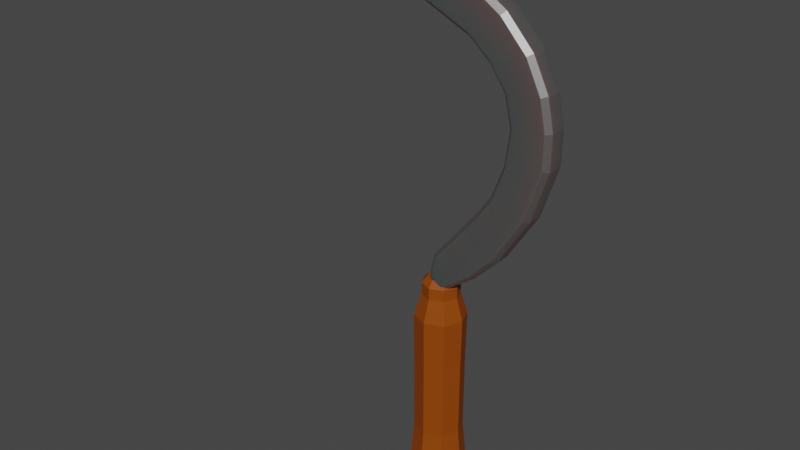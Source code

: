 # Source: sickle.blend  (saved by Blender 3.2.14; exported with 4.5.12 LTS)
import bpy
from mathutils import Matrix  # noqa: F401  (used for matrix-valued properties, if any)

bpy.ops.wm.read_factory_settings(use_empty=True)
scene = bpy.context.scene
scene.name = 'Scene'

# ---- collections
col_collection = bpy.data.collections.new('Collection'); scene.collection.children.link(col_collection)

# ---- materials (node trees are filled in below, after node groups)
mat_grip = bpy.data.materials.new('grip')
mat_grip.use_transparent_shadow = False
mat_blade = bpy.data.materials.new('blade')
mat_blade.use_transparent_shadow = False

# ---- material node trees
mat_grip.use_nodes = True; mat_grip.node_tree.nodes.clear()
_N = mat_grip.node_tree.nodes; _L = mat_grip.node_tree.links
n0 = _N.new('ShaderNodeBsdfPrincipled'); n0.name = 'Principled BSDF'; n0.location = (10, 300)
n0.distribution = 'GGX'
n0.subsurface_method = 'RANDOM_WALK_SKIN'
n0.inputs[0].default_value = (0.2738, 0.05694, 0.002736, 1.0)
n0.inputs[3].default_value = 1.45
n0.inputs[9].default_value = (0.0, 0.2, 0.1)
n0.inputs[11].default_value = 1.01
n0.inputs[13].default_value = 0.1811
n0.inputs[27].default_value = (0.0, 0.0, 0.0, 1.0)
n0.inputs[28].default_value = 1.0
n1 = _N.new('ShaderNodeOutputMaterial'); n1.name = 'Material Output'; n1.location = (300, 300)
_L.new(n0.outputs[0], n1.inputs[0])
n1.is_active_output = True
mat_blade.use_nodes = True; mat_blade.node_tree.nodes.clear()
_N = mat_blade.node_tree.nodes; _L = mat_blade.node_tree.links
n0 = _N.new('ShaderNodeBsdfPrincipled'); n0.name = 'Principled BSDF'; n0.location = (10, 300)
n0.distribution = 'GGX'
n0.subsurface_method = 'RANDOM_WALK_SKIN'
n0.inputs[0].default_value = (0.2274, 0.2274, 0.2274, 1.0)
n0.inputs[1].default_value = 0.8031
n0.inputs[3].default_value = 1.45
n0.inputs[8].default_value = 1.0
n0.inputs[9].default_value = (2.2, 0.2, 0.1)
n0.inputs[10].default_value = 0.2047
n0.inputs[27].default_value = (0.0, 0.0, 0.0, 1.0)
n0.inputs[28].default_value = 1.0
n1 = _N.new('ShaderNodeOutputMaterial'); n1.name = 'Material Output'; n1.location = (300, 300)
_L.new(n0.outputs[0], n1.inputs[0])
n1.is_active_output = True

# ---- world
world_world = bpy.data.worlds.new('World'); scene.world = world_world
world_world.use_nodes = True; world_world.node_tree.nodes.clear()
_N = world_world.node_tree.nodes; _L = world_world.node_tree.links
n0 = _N.new('ShaderNodeOutputWorld'); n0.name = 'World Output'; n0.location = (300, 300)
n1 = _N.new('ShaderNodeBackground'); n1.name = 'Background'; n1.location = (10, 300)
n1.inputs[0].default_value = (0.05088, 0.05088, 0.05088, 1.0)
_L.new(n1.outputs[0], n0.inputs[0])
n0.is_active_output = True
world_world.color = (0.05088, 0.05088, 0.05088)
world_world.use_sun_shadow = False
world_world.sun_shadow_jitter_overblur = 0.0

# ---- meshes
me_cylinder_002 = bpy.data.meshes.new('Cylinder.002')
me_cylinder_002.from_pydata([(0.0, 0.5778, -5.908), (0.4086, 0.4086, -5.908), (0.5778, -2.526e-08, -5.908), (0.4086, -0.4086, -5.908), (-5.052e-08, -0.5778, -5.908), (-0.4086, -0.4086, -5.908), (-0.5778, 6.891e-09, -5.908), (-0.4086, 0.4086, -5.908), (5.227e-09, 0.6555, -6.202), (0.4635, 0.4635, -6.202), (0.6555, -2.716e-08, -6.202), (0.4635, -0.4635, -6.202), (-5.208e-08, -0.6555, -6.202), (-0.4635, -0.4635, -6.202), (-0.6555, 9.31e-09, -6.202), (-0.4635, 0.4635, -6.202), (5.227e-09, 0.6555, -6.359), (0.4635, 0.4635, -6.359), (0.6555, -2.716e-08, -6.359), (0.4635, -0.4635, -6.359), (-5.208e-08, -0.6555, -6.359), (-0.4635, -0.4635, -6.359), (-0.6555, 9.31e-09, -6.359), (-0.4635, 0.4635, -6.359), (5.266e-09, 0.5793, -6.457), (0.4096, 0.4096, -6.457), (0.5793, -2.529e-08, -6.457), (0.4096, -0.4096, -6.457), (-4.537e-08, -0.5793, -6.457), (-0.4096, -0.4096, -6.457), (-0.5793, 6.935e-09, -6.457), (-0.4096, 0.4096, -6.457), (-5.152e-09, 0.5151, -2.891), (0.3643, 0.3643, -2.891), (0.5151, -2.388e-08, -2.891), (0.3643, -0.3643, -2.891), (-5.019e-08, -0.5151, -2.891), (-0.3643, -0.3643, -2.891), (-0.5151, 4.782e-09, -2.891), (-0.3643, 0.3643, -2.891), (-7.448e-09, 0.3799, -1.966), (0.2686, 0.2686, -1.966), (0.3799, -2.126e-08, -1.966), (0.2686, -0.2686, -1.966), (-4.066e-08, -0.3799, -1.966), (-0.2686, -0.2686, -1.966), (-0.3799, -1.222e-10, -1.966), (-0.2686, 0.2686, -1.966), (-5.277e-08, -0.5212, -2.428), (0.3685, -0.3685, -2.428), (0.5212, -2.354e-08, -2.428), (0.3685, 0.3685, -2.428), (-0.3685, 0.3685, -2.428), (-0.5212, 5.459e-09, -2.428), (-0.3685, -0.3685, -2.428), (-7.208e-09, 0.5212, -2.428), (-9.207e-09, 0.2708, -1.592), (0.1915, 0.1915, -1.592), (0.2708, -2.126e-08, -1.592), (0.1915, -0.1915, -1.592), (-4.594e-08, -0.2708, -1.592), (-0.1915, -0.1915, -1.592), (-0.2708, 1.638e-09, -1.592), (-0.1915, 0.1915, -1.592), (-7.448e-09, 0.3799, -1.728), (0.2686, 0.2686, -1.728), (0.3799, -2.126e-08, -1.728), (0.2686, -0.2686, -1.728), (-4.066e-08, -0.3799, -1.728), (-0.2686, -0.2686, -1.728), (-0.3799, -1.222e-10, -1.728), (-0.2686, 0.2686, -1.728), (-3.704e-09, 0.4974, -5.026), (-5.534e-09, 0.5036, -3.461), (0.3561, 0.3561, -3.461), (0.3517, 0.3517, -5.026), (0.5036, -2.353e-08, -3.461), (0.4974, -2.283e-08, -5.026), (0.3561, -0.3561, -3.461), (0.3517, -0.3517, -5.026), (-4.956e-08, -0.5036, -3.461), (-4.719e-08, -0.4974, -5.026), (-0.3561, -0.3561, -3.461), (-0.3517, -0.3517, -5.026), (-0.5036, 4.489e-09, -3.461), (-0.4974, 4.84e-09, -5.026), (-0.3561, 0.3561, -3.461), (-0.3517, 0.3517, -5.026)], [], [(73, 86, 39, 32), (76, 74, 33, 34), (78, 76, 34, 35), (80, 78, 35, 36), (82, 80, 36, 37), (84, 82, 37, 38), (86, 84, 38, 39), (0, 72, 75, 1), (2, 3, 11, 10), (5, 6, 14, 13), (3, 4, 12, 11), (6, 7, 15, 14), (1, 2, 10, 9), (4, 5, 13, 12), (7, 0, 8, 15), (0, 1, 9, 8), (15, 8, 16, 23), (13, 14, 22, 21), (11, 12, 20, 19), (9, 10, 18, 17), (14, 15, 23, 22), (12, 13, 21, 20), (10, 11, 19, 18), (8, 9, 17, 16), (18, 19, 27, 26), (16, 17, 25, 24), (23, 16, 24, 31), (21, 22, 30, 29), (19, 20, 28, 27), (17, 18, 26, 25), (22, 23, 31, 30), (20, 21, 29, 28), (25, 26, 27, 28, 29, 30, 31, 24), (2, 77, 79, 3), (5, 83, 85, 6), (74, 73, 32, 33), (3, 79, 81, 4), (6, 85, 87, 7), (1, 75, 77, 2), (4, 81, 83, 5), (48, 49, 43, 44), (50, 51, 41, 42), (52, 53, 46, 47), (54, 48, 44, 45), (49, 50, 42, 43), (51, 55, 40, 41), (55, 52, 47, 40), (53, 54, 45, 46), (38, 37, 54, 53), (32, 39, 52, 55), (33, 32, 55, 51), (35, 34, 50, 49), (37, 36, 48, 54), (39, 38, 53, 52), (34, 33, 51, 50), (36, 35, 49, 48), (40, 47, 71, 64), (46, 45, 69, 70), (44, 43, 67, 68), (42, 41, 65, 66), (47, 46, 70, 71), (45, 44, 68, 69), (43, 42, 66, 67), (41, 40, 64, 65), (56, 63, 62, 61, 60, 59, 58, 57), (56, 57, 65, 64), (57, 58, 66, 65), (58, 59, 67, 66), (59, 60, 68, 67), (60, 61, 69, 68), (61, 62, 70, 69), (62, 63, 71, 70), (63, 56, 64, 71), (73, 74, 75, 72), (74, 76, 77, 75), (76, 78, 79, 77), (78, 80, 81, 79), (80, 82, 83, 81), (82, 84, 85, 83), (84, 86, 87, 85), (86, 73, 72, 87), (7, 87, 72, 0)])
_uv = me_cylinder_002.uv_layers.new(name='UVMap')
_uv.uv.foreach_set('vector', [0.0, 1.0, 0.125, 1.0, 0.125, 1.0, 0.0, 1.0, 0.75, 1.0, 0.875, 1.0, 0.875, 1.0, 0.75, 1.0, 0.625, 1.0, 0.75, 1.0, 0.75, 1.0, 0.625, 1.0, 0.5, 1.0, 0.625, 1.0, 0.625, 1.0, 0.5, 1.0, 0.375, 1.0, 0.5, 1.0, 0.5, 1.0, 0.375, 1.0, 0.25, 1.0, 0.375, 1.0, 0.375, 1.0, 0.25, 1.0, 0.125, 1.0, 0.25, 1.0, 0.25, 1.0, 0.125, 1.0, 1.0, 0.0, 1.0, 0.5304, 0.875, 0.5304, 0.875, 0.0, 0.75, 0.0, 0.625, 0.0, 0.625, 0.0, 0.75, 0.0, 0.375, 0.0, 0.25, 0.0, 0.25, 0.0, 0.375, 0.0, 0.625, 0.0, 0.5, 0.0, 0.5, 0.0, 0.625, 0.0, 0.25, 0.0, 0.125, 0.0, 0.125, 0.0, 0.25, 0.0, 0.875, 0.0, 0.75, 0.0, 0.75, 0.0, 0.875, 0.0, 0.5, 0.0, 0.375, 0.0, 0.375, 0.0, 0.5, 0.0, 0.125, 0.0, 0.0, 0.0, 0.0, 0.0, 0.125, 0.0, 1.0, 0.0, 0.875, 0.0, 0.875, 0.0, 1.0, 0.0, 0.125, 0.0, 0.0, 0.0, 0.0, 0.0, 0.125, 0.0, 0.375, 0.0, 0.25, 0.0, 0.25, 0.0, 0.375, 0.0, 0.625, 0.0, 0.5, 0.0, 0.5, 0.0, 0.625, 0.0, 0.875, 0.0, 0.75, 0.0, 0.75, 0.0, 0.875, 0.0, 0.25, 0.0, 0.125, 0.0, 0.125, 0.0, 0.25, 0.0, 0.5, 0.0, 0.375, 0.0, 0.375, 0.0, 0.5, 0.0, 0.75, 0.0, 0.625, 0.0, 0.625, 0.0, 0.75, 0.0, 1.0, 0.0, 0.875, 0.0, 0.875, 0.0, 1.0, 0.0, 0.75, 0.0, 0.625, 0.0, 0.625, 0.0, 0.75, 0.0, 1.0, 0.0, 0.875, 0.0, 0.875, 0.0, 1.0, 0.0, 0.125, 0.0, 0.0, 0.0, 0.0, 0.0, 0.125, 0.0, 0.375, 0.0, 0.25, 0.0, 0.25, 0.0, 0.375, 0.0, 0.625, 0.0, 0.5, 0.0, 0.5, 0.0, 0.625, 0.0, 0.875, 0.0, 0.75, 0.0, 0.75, 0.0, 0.875, 0.0, 0.25, 0.0, 0.125, 0.0, 0.125, 0.0, 0.25, 0.0, 0.5, 0.0, 0.375, 0.0, 0.375, 0.0, 0.5, 0.0, 0.875, 0.0, 0.75, 0.0, 0.625, 0.0, 0.5, 0.0, 0.375, 0.0, 0.25, 0.0, 0.125, 0.0, 0.0, 0.0, 0.75, 0.0, 0.75, 0.5304, 0.625, 0.5304, 0.625, 0.0, 0.375, 0.0, 0.375, 0.5304, 0.25, 0.5304, 0.25, 0.0, 0.875, 1.0, 1.0, 1.0, 1.0, 1.0, 0.875, 1.0, 0.625, 0.0, 0.625, 0.5304, 0.5, 0.5304, 0.5, 0.0, 0.25, 0.0, 0.25, 0.5304, 0.125, 0.5304, 0.125, 0.0, 0.875, 0.0, 0.875, 0.5304, 0.75, 0.5304, 0.75, 0.0, 0.5, 0.0, 0.5, 0.5304, 0.375, 0.5304, 0.375, 0.0, 0.5, 1.0, 0.625, 1.0, 0.625, 1.0, 0.5, 1.0, 0.75, 1.0, 0.875, 1.0, 0.875, 1.0, 0.75, 1.0, 0.125, 1.0, 0.25, 1.0, 0.25, 1.0, 0.125, 1.0, 0.375, 1.0, 0.5, 1.0, 0.5, 1.0, 0.375, 1.0, 0.625, 1.0, 0.75, 1.0, 0.75, 1.0, 0.625, 1.0, 0.875, 1.0, 1.0, 1.0, 1.0, 1.0, 0.875, 1.0, 0.0, 1.0, 0.125, 1.0, 0.125, 1.0, 0.0, 1.0, 0.25, 1.0, 0.375, 1.0, 0.375, 1.0, 0.25, 1.0, 0.25, 1.0, 0.375, 1.0, 0.375, 1.0, 0.25, 1.0, 0.0, 1.0, 0.125, 1.0, 0.125, 1.0, 0.0, 1.0, 0.875, 1.0, 1.0, 1.0, 1.0, 1.0, 0.875, 1.0, 0.625, 1.0, 0.75, 1.0, 0.75, 1.0, 0.625, 1.0, 0.375, 1.0, 0.5, 1.0, 0.5, 1.0, 0.375, 1.0, 0.125, 1.0, 0.25, 1.0, 0.25, 1.0, 0.125, 1.0, 0.75, 1.0, 0.875, 1.0, 0.875, 1.0, 0.75, 1.0, 0.5, 1.0, 0.625, 1.0, 0.625, 1.0, 0.5, 1.0, 0.0, 1.0, 0.125, 1.0, 0.125, 1.0, 0.0, 1.0, 0.25, 1.0, 0.375, 1.0, 0.375, 1.0, 0.25, 1.0, 0.5, 1.0, 0.625, 1.0, 0.625, 1.0, 0.5, 1.0, 0.75, 1.0, 0.875, 1.0, 0.875, 1.0, 0.75, 1.0, 0.125, 1.0, 0.25, 1.0, 0.25, 1.0, 0.125, 1.0, 0.375, 1.0, 0.5, 1.0, 0.5, 1.0, 0.375, 1.0, 0.625, 1.0, 0.75, 1.0, 0.75, 1.0, 0.625, 1.0, 0.875, 1.0, 1.0, 1.0, 1.0, 1.0, 0.875, 1.0, 0.2208, 1.0, 0.1969, 1.0, 0.2852, 1.0, 0.3859, 1.0, 0.4891, 1.0, 0.5898, 1.0, 0.6781, 1.0, 0.6542, 1.0, 0.2208, 1.0, 0.6542, 1.0, 0.875, 1.0, 0.0, 1.0, 0.6542, 1.0, 0.6781, 1.0, 0.75, 1.0, 0.875, 1.0, 0.6781, 1.0, 0.5898, 1.0, 0.625, 1.0, 0.75, 1.0, 0.5898, 1.0, 0.4891, 1.0, 0.5, 1.0, 0.625, 1.0, 0.4891, 1.0, 0.3859, 1.0, 0.375, 1.0, 0.5, 1.0, 0.3859, 1.0, 0.2852, 1.0, 0.25, 1.0, 0.375, 1.0, 0.2852, 1.0, 0.1969, 1.0, 0.125, 1.0, 0.25, 1.0, 0.1969, 1.0, 0.2208, 1.0, 0.0, 1.0, 0.125, 1.0, 1.0, 1.0, 0.875, 1.0, 0.875, 0.5304, 1.0, 0.5304, 0.875, 1.0, 0.75, 1.0, 0.75, 0.5304, 0.875, 0.5304, 0.75, 1.0, 0.625, 1.0, 0.625, 0.5304, 0.75, 0.5304, 0.625, 1.0, 0.5, 1.0, 0.5, 0.5304, 0.625, 0.5304, 0.5, 1.0, 0.375, 1.0, 0.375, 0.5304, 0.5, 0.5304, 0.375, 1.0, 0.25, 1.0, 0.25, 0.5304, 0.375, 0.5304, 0.25, 1.0, 0.125, 1.0, 0.125, 0.5304, 0.25, 0.5304, 0.125, 1.0, 0.0, 1.0, 0.0, 0.5304, 0.125, 0.5304, 0.125, 0.0, 0.125, 0.5304, 0.0, 0.5304, 0.0, 0.0])
me_cylinder_002.materials.append(mat_grip)
me_cylinder_002.update()
me_plane = bpy.data.meshes.new('Plane')
me_plane.from_pydata([(-0.04558, 0.0, -1.087), (1.352, -1.531e-07, -0.7898), (2.326, -4.272e-07, 1.25), (2.211, -6.043e-07, 2.568), (1.336, -7.718e-07, 3.815), (-0.234, -8.703e-07, 4.548), (-1.202, -8.931e-07, 4.718), (-2.646, -8.798e-07, 4.619), (-3.526, -8.563e-07, 4.444), (-4.38, -7.983e-07, 4.012), (-4.341, -7.872e-07, 3.93), (-3.51, -7.961e-07, 3.996), (-2.443, -7.975e-07, 4.007), (-1.508, -7.872e-07, 3.93), (-0.3803, -7.536e-07, 3.701), (0.6192, -6.954e-07, 3.246), (1.367, 0.0, 2.423), (1.511, -5.043e-07, 1.824), (1.418, -4.095e-07, 1.119), (1.177, -3.228e-07, 0.4736), (0.8927, -2.677e-07, 0.06338), (0.4114, -1.869e-07, -0.5382), (-0.04558, -0.07656, -1.087), (1.352, -0.07656, -0.7898), (2.326, -0.07656, 1.25), (2.211, -0.07656, 2.568), (1.336, -0.07656, 3.815), (-0.234, -0.07656, 4.548), (-1.202, -0.07656, 4.718), (-2.646, -0.07656, 4.619), (-3.526, -0.07656, 4.444), (-4.38, -0.07656, 4.012), (-4.341, -0.07656, 3.93), (-3.51, -0.07656, 3.996), (-2.443, -0.07656, 4.007), (-1.508, -0.07656, 3.93), (-0.3803, -0.07656, 3.701), (0.6192, -0.07656, 3.246), (1.367, -0.07656, 2.423), (1.511, -0.07656, 1.824), (1.418, -0.07656, 1.119), (1.177, -0.07656, 0.4736), (0.8927, -0.07656, 0.06338), (0.4114, -0.07656, -0.5382), (-2.003, 0.0, 4.729), (-2.003, -0.07656, 4.729), (0.6285, 0.0, 4.264), (0.6285, -0.07656, 4.264), (1.89, 0.0, 3.217), (1.89, -0.07656, 3.217), (2.339, 0.0, 1.948), (2.339, -0.07656, 1.948), (1.998, 0.0, 0.2264), (1.998, -0.07656, 0.2264), (0.8543, 0.0, -1.297), (0.8543, -0.07656, -1.297), (1.052, 0.0, 2.869), (1.052, -0.07656, 2.869), (0.04715, -0.2611, -1.781), (0.03835, -0.2611, -1.128), (1.281, -0.2611, -0.733), (2.235, -0.2611, 1.265), (2.124, -0.2611, 2.538), (1.277, -0.2611, 3.745), (-0.2561, -0.2611, 4.46), (-1.211, -0.2611, 4.627), (-2.629, -0.2611, 4.53), (-3.496, -0.2611, 4.358), (-4.305, -0.2242, 4.034), (-4.286, -0.218, 3.984), (-3.514, -0.2611, 4.086), (-2.44, -0.2611, 4.097), (-1.496, -0.2611, 4.02), (-0.3521, -0.2611, 3.788), (0.6689, -0.2611, 3.324), (1.452, -0.2611, 2.461), (1.603, -0.2611, 1.829), (1.506, -0.2611, 1.097), (1.258, -0.2611, 0.4312), (0.9655, -0.2611, 0.009116), (0.4817, -0.2611, -0.5956), (-1.996, -0.2611, 4.639), (0.5894, -0.2611, 4.181), (1.814, -0.2611, 3.165), (2.248, -0.2611, 1.939), (1.915, -0.2611, 0.2652), (0.7946, -0.2611, -1.228), (1.12, -0.2611, 2.93), (0.4272, 0.0, -1.613), (0.4272, -0.07656, -1.613), (0.3731, -0.2611, -1.54), (-0.1377, 0.0, -1.508), (-0.1377, -0.07656, -1.508), (-0.04375, -0.2611, -1.503), (-0.1377, -0.1631, -1.508), (-0.04558, -0.1631, -1.087), (0.4272, -0.1631, -1.613), (1.998, -0.1631, 0.2264), (1.352, -0.1631, -0.7898), (2.339, -0.1631, 1.948), (2.326, -0.1631, 1.25), (1.89, -0.1631, 3.217), (2.211, -0.1631, 2.568), (0.6285, -0.1631, 4.264), (1.336, -0.1631, 3.815), (-1.202, -0.1631, 4.718), (-0.234, -0.1631, 4.548), (-2.003, -0.1631, 4.729), (-3.526, -0.1631, 4.444), (-2.646, -0.1631, 4.619), (-4.38, -0.1631, 4.012), (-4.341, -0.1631, 3.93), (-3.51, -0.1631, 3.996), (-2.443, -0.1631, 4.007), (-1.508, -0.1631, 3.93), (-0.3803, -0.1631, 3.701), (0.6192, -0.1631, 3.246), (1.052, -0.1631, 2.869), (1.511, -0.1631, 1.824), (1.367, -0.1631, 2.423), (1.418, -0.1631, 1.119), (1.177, -0.1631, 0.4736), (0.8927, -0.1631, 0.06338), (0.4114, -0.1631, -0.5382), (0.8543, -0.1631, -1.297), (-0.01946, 0.0, -1.87), (0.05032, 0.0, -1.892), (-0.01946, -0.07656, -1.87), (0.05032, -0.07656, -1.892), (0.05032, -0.1631, -1.892), (-0.01946, -0.1631, -1.87), (0.01609, -0.1965, -1.879)], [], [(91, 92, 22, 0), (15, 37, 36, 14), (8, 30, 29, 7), (125, 127, 92, 91), (56, 57, 37, 15), (9, 31, 30, 8), (52, 53, 23, 1), (17, 39, 38, 16), (10, 32, 31, 9), (50, 51, 24, 2), (18, 40, 39, 17), (11, 33, 32, 10), (48, 49, 25, 3), (19, 41, 40, 18), (12, 34, 33, 11), (46, 47, 26, 4), (20, 42, 41, 19), (13, 35, 34, 12), (6, 28, 27, 5), (21, 43, 42, 20), (14, 36, 35, 13), (44, 45, 28, 6), (0, 22, 43, 21), (7, 29, 45, 44), (5, 27, 47, 46), (4, 26, 49, 48), (3, 25, 51, 50), (2, 24, 53, 52), (1, 23, 55, 54), (16, 38, 57, 56), (30, 108, 109, 29), (23, 98, 124, 55), (22, 95, 123, 43), (31, 110, 108, 30), (27, 106, 103, 47), (32, 111, 110, 31), (33, 112, 111, 32), (38, 119, 117, 57), (34, 113, 112, 33), (26, 104, 101, 49), (35, 114, 113, 34), (92, 94, 95, 22), (36, 115, 114, 35), (127, 130, 94, 92), (37, 116, 115, 36), (53, 97, 98, 23), (25, 102, 99, 51), (57, 117, 116, 37), (51, 99, 100, 24), (39, 118, 119, 38), (49, 101, 102, 25), (40, 120, 118, 39), (47, 103, 104, 26), (24, 100, 97, 53), (41, 121, 120, 40), (28, 105, 106, 27), (42, 122, 121, 41), (29, 109, 107, 45), (45, 107, 105, 28), (43, 123, 122, 42), (70, 67, 68, 69), (71, 66, 67, 70), (72, 81, 66, 71), (73, 65, 81, 72), (74, 64, 65, 73), (87, 82, 64, 74), (75, 63, 82, 87), (76, 83, 63, 75), (77, 62, 83, 76), (78, 84, 62, 77), (79, 61, 84, 78), (80, 85, 61, 79), (59, 60, 85, 80), (55, 124, 96, 89), (54, 55, 89, 88), (58, 131, 129, 96, 90), (89, 96, 129, 128), (93, 58, 90, 59), (90, 86, 59), (60, 59, 86), (59, 95, 94, 93), (93, 94, 130, 131, 58), (60, 98, 97, 85), (61, 100, 99, 84), (62, 102, 101, 83), (63, 104, 103, 82), (64, 106, 105, 65), (65, 105, 107, 81), (66, 109, 108, 67), (67, 108, 110, 68), (68, 110, 111, 69), (69, 111, 112, 70), (70, 112, 113, 71), (71, 113, 114, 72), (72, 114, 115, 73), (73, 115, 116, 74), (74, 116, 117, 87), (75, 119, 118, 76), (76, 118, 120, 77), (77, 120, 121, 78), (78, 121, 122, 79), (79, 122, 123, 80), (80, 123, 95, 59), (81, 107, 109, 66), (82, 103, 106, 64), (83, 101, 104, 63), (84, 99, 102, 62), (85, 97, 100, 61), (86, 124, 98, 60), (87, 117, 119, 75), (90, 96, 124, 86), (129, 131, 130), (128, 127, 125, 126), (129, 130, 127, 128), (88, 89, 128, 126)])
_uv = me_plane.uv_layers.new(name='UVMap')
_uv.uv.foreach_set('vector', [0.0, 0.0, 0.0, 0.0, 0.0, 0.0, 0.0, 0.0, 0.0, 0.0, 0.0, 0.0, 0.0, 0.0, 0.0, 0.0, 0.0, 0.0, 0.0, 0.0, 0.0, 0.0, 0.0, 0.0, 0.0, 0.0, 0.0, 0.0, 0.0, 0.0, 0.0, 0.0, 0.0, 0.0, 0.0, 0.0, 0.0, 0.0, 0.0, 0.0, 0.0, 0.0, 0.0, 0.0, 0.0, 0.0, 0.0, 0.0, 0.0, 0.0, 0.0, 0.0, 0.0, 0.0, 0.0, 0.0, 0.0, 0.0, 0.0, 0.0, 0.0, 0.0, 0.0, 0.0, 0.0, 0.0, 0.0, 0.0, 0.0, 0.0, 0.0, 0.0, 0.0, 0.0, 0.0, 0.0, 0.0, 0.0, 0.0, 0.0, 0.0, 0.0, 0.0, 0.0, 0.0, 0.0, 0.0, 0.0, 0.0, 0.0, 0.0, 0.0, 0.0, 0.0, 0.0, 0.0, 0.0, 0.0, 0.0, 0.0, 0.0, 0.0, 0.0, 0.0, 0.0, 0.0, 0.0, 0.0, 0.0, 0.0, 0.0, 0.0, 0.0, 0.0, 0.0, 0.0, 0.0, 0.0, 0.0, 0.0, 0.0, 0.0, 0.0, 0.0, 0.0, 0.0, 0.0, 0.0, 0.0, 0.0, 0.0, 0.0, 0.0, 0.0, 0.0, 0.0, 0.0, 0.0, 0.0, 0.0, 0.0, 0.0, 0.0, 0.0, 0.0, 0.0, 0.0, 0.0, 0.0, 0.0, 0.0, 0.0, 0.0, 0.0, 0.0, 0.0, 0.0, 0.0, 0.0, 0.0, 0.0, 0.0, 0.0, 0.0, 0.0, 0.0, 0.0, 0.0, 0.0, 0.0, 0.0, 0.0, 0.0, 0.0, 0.0, 0.0, 0.0, 0.0, 0.0, 0.0, 0.0, 0.0, 0.0, 0.0, 0.0, 0.0, 0.0, 0.0, 0.0, 0.0, 0.0, 0.0, 0.0, 0.0, 0.0, 0.0, 0.0, 0.0, 0.0, 0.0, 0.0, 0.0, 0.0, 0.0, 0.0, 0.0, 0.0, 0.0, 0.0, 0.0, 0.0, 0.0, 0.0, 0.0, 0.0, 0.0, 0.0, 0.0, 0.0, 0.0, 0.0, 0.0, 0.0, 0.0, 0.0, 0.0, 0.0, 0.0, 0.0, 0.0, 0.0, 0.0, 0.0, 0.0, 0.0, 0.0, 0.0, 0.0, 0.0, 0.0, 0.0, 0.0, 0.0, 0.0, 0.0, 0.0, 0.0, 0.0, 0.0, 0.0, 0.0, 0.0, 0.0, 0.0, 0.0, 0.0, 0.0, 0.0, 0.0, 0.0, 0.0, 0.0, 0.0, 0.0, 0.0, 0.0, 0.0, 0.0, 0.0, 0.0, 0.0, 0.0, 0.0, 0.0, 0.0, 0.0, 0.0, 0.0, 0.0, 0.0, 0.0, 0.0, 0.0, 0.0, 0.0, 0.0, 0.0, 0.0, 0.0, 0.0, 0.0, 0.0, 0.0, 0.0, 0.0, 0.0, 0.0, 0.0, 0.0, 0.0, 0.0, 0.0, 0.0, 0.0, 0.0, 0.0, 0.0, 0.0, 0.0, 0.0, 0.0, 0.0, 0.0, 0.0, 0.0, 0.0, 0.0, 0.0, 0.0, 0.0, 0.0, 0.0, 0.0, 0.0, 0.0, 0.0, 0.0, 0.0, 0.0, 0.0, 0.0, 0.0, 0.0, 0.0, 0.0, 0.0, 0.0, 0.0, 0.0, 0.0, 0.0, 0.0, 0.0, 0.0, 0.0, 0.0, 0.0, 0.0, 0.0, 0.0, 0.0, 0.0, 0.0, 0.0, 0.0, 0.0, 0.0, 0.0, 0.0, 0.0, 0.0, 0.0, 0.0, 0.0, 0.0, 0.0, 0.0, 0.0, 0.0, 0.0, 0.0, 0.0, 0.0, 0.0, 0.0, 0.0, 0.0, 0.0, 0.0, 0.0, 0.0, 0.0, 0.0, 0.0, 0.0, 0.0, 0.0, 0.0, 0.0, 0.0, 0.0, 0.0, 0.0, 0.0, 0.0, 0.0, 0.0, 0.0, 0.0, 0.0, 0.0, 0.0, 0.0, 0.0, 0.0, 0.0, 0.0, 0.0, 0.0, 0.0, 0.0, 0.0, 0.0, 0.0, 0.0, 0.0, 0.0, 0.0, 0.0, 0.0, 0.0, 0.0, 0.0, 0.0, 0.0, 0.0, 0.0, 0.0, 0.0, 0.0, 0.0, 0.0, 0.0, 0.0, 0.0, 0.0, 0.0, 0.0, 0.0, 0.0, 0.0, 0.0, 0.0, 0.0, 0.0, 0.0, 0.0, 0.0, 0.0, 0.0, 0.0, 0.0, 0.0, 0.0, 0.0, 0.0, 0.0, 0.0, 0.0, 0.0, 0.0, 0.0, 0.0, 0.0, 0.0, 0.0, 0.0, 0.0, 0.0, 0.0, 0.0, 0.0, 0.0, 0.0, 0.0, 0.0, 0.0, 0.0, 0.0, 0.0, 0.0, 0.0, 0.0, 0.0, 0.0, 0.0, 0.0, 0.0, 0.0, 0.0, 0.0, 0.0, 0.0, 0.0, 0.0, 0.0, 0.0, 0.0, 0.0, 0.0, 0.0, 0.0, 0.0, 0.0, 0.0, 0.0, 0.0, 0.0, 0.0, 0.0, 0.0, 0.0, 0.0, 0.0, 0.0, 0.0, 0.0, 0.0, 0.0, 0.0, 0.0, 0.0, 0.0, 0.0, 0.0, 0.0, 0.0, 0.0, 0.0, 0.0, 0.0, 0.0, 0.0, 0.0, 0.0, 0.0, 0.0, 0.0, 0.0, 0.0, 0.0, 0.0, 0.0, 0.0, 0.0, 0.0, 0.0, 0.0, 0.0, 0.0, 0.0, 0.0, 0.0, 0.0, 0.0, 0.0, 0.0, 0.0, 0.0, 0.0, 0.0, 0.0, 0.0, 0.0, 0.0, 0.0, 0.0, 0.0, 0.0, 0.0, 0.0, 0.0, 0.0, 0.0, 0.0, 0.0, 0.0, 0.0, 0.0, 0.0, 0.0, 0.0, 0.0, 0.0, 0.0, 0.0, 0.0, 0.0, 0.0, 0.0, 0.0, 0.0, 0.0, 0.0, 0.0, 0.0, 0.0, 0.0, 0.0, 0.0, 0.0, 0.0, 0.0, 0.0, 0.0, 0.0, 0.0, 0.0, 0.0, 0.0, 0.0, 0.0, 0.0, 0.0, 0.0, 0.0, 0.0, 0.0, 0.0, 0.0, 0.0, 0.0, 0.0, 0.0, 0.0, 0.0, 0.0, 0.0, 0.0, 0.0, 0.0, 0.0, 0.0, 0.0, 0.0, 0.0, 0.0, 0.0, 0.0, 0.0, 0.0, 0.0, 0.0, 0.0, 0.0, 0.0, 0.0, 0.0, 0.0, 0.0, 0.0, 0.0, 0.0, 0.0, 0.0, 0.0, 0.0, 0.0, 0.0, 0.0, 0.0, 0.0, 0.0, 0.0, 0.0, 0.0, 0.0, 0.0, 0.0, 0.0, 0.0, 0.0, 0.0, 0.0, 0.0, 0.0, 0.0, 0.0, 0.0, 0.0, 0.0, 0.0, 0.0, 0.0, 0.0, 0.0, 0.0, 0.0, 0.0, 0.0, 0.0, 0.0, 0.0, 0.0, 0.0, 0.0, 0.0, 0.0, 0.0, 0.0, 0.0, 0.0, 0.0, 0.0, 0.0, 0.0, 0.0, 0.0, 0.0, 0.0, 0.0, 0.0, 0.0, 0.0, 0.0, 0.0, 0.0, 0.0, 0.0, 0.0, 0.0, 0.0, 0.0, 0.0, 0.0, 0.0, 0.0, 0.0, 0.0, 0.0, 0.0, 0.0, 0.0, 0.0, 0.0, 0.0, 0.0, 0.0, 0.0, 0.0, 0.0, 0.0, 0.0, 0.0, 0.0, 0.0, 0.0, 0.0, 0.0, 0.0, 0.0, 0.0, 0.0, 0.0, 0.0, 0.0, 0.0, 0.0, 0.0, 0.0, 0.0, 0.0, 0.0, 0.0, 0.0, 0.0, 0.0, 0.0, 0.0, 0.0, 0.0, 0.0, 0.0, 0.0, 0.0, 0.0, 0.0, 0.0, 0.0, 0.0, 0.0, 0.0, 0.0, 0.0, 0.0, 0.0, 0.0, 0.0, 0.0, 0.0, 0.0, 0.0, 0.0, 0.0, 0.0, 0.0, 0.0, 0.0, 0.0, 0.0, 0.0, 0.0, 0.0, 0.0, 0.0, 0.0, 0.0, 0.0, 0.0, 0.0, 0.0, 0.0, 0.0, 0.0, 0.0, 0.0, 0.0, 0.0, 0.0, 0.0, 0.0, 0.0, 0.0, 0.0, 0.0, 0.0, 0.0, 0.0, 0.0, 0.0, 0.0, 0.0, 0.0, 0.0, 0.0, 0.0, 0.0, 0.0, 0.0, 0.0, 0.0, 0.0, 0.0, 0.0, 0.0, 0.0, 0.0, 0.0, 0.0, 0.0, 0.0, 0.0, 0.0, 0.0, 0.0, 0.0, 0.0, 0.0, 0.0, 0.0, 0.0, 0.0, 0.0, 0.0, 0.0, 0.0, 0.0, 0.0, 0.0, 0.0, 0.0, 0.0, 0.0, 0.0, 0.0, 0.0, 0.0, 0.0, 0.0, 0.0, 0.0, 0.0, 0.0, 0.0, 0.0, 0.0, 0.0, 0.0, 0.0, 0.0, 0.0, 0.0, 0.0, 0.0, 0.0, 0.0, 0.0, 0.0, 0.0, 0.0, 0.0, 0.0, 0.0, 0.0, 0.0, 0.0, 0.0, 0.0, 0.0, 0.0, 0.0, 0.0, 0.0, 0.0, 0.0, 0.0, 0.0, 0.0])
me_plane.materials.append(mat_blade)
me_plane.update()

# ---- objects
ob_cylinder = bpy.data.objects.new('Cylinder', me_cylinder_002)
ob_plane = bpy.data.objects.new('Plane', me_plane)

# ---- transforms, parenting, visibility, modifiers, constraints
ob_cylinder.location = (0.0, 0.0, 0.0)
ob_plane.location = (0.0, 0.0, 0.0)
_m = ob_plane.modifiers.new('Mirror', 'MIRROR')
_m.use_axis = (False, True, False)
_m.use_clip = True

# ---- collection membership
col_collection.objects.link(ob_cylinder)
col_collection.objects.link(ob_plane)

# ---- scene / render settings (as saved in the file)
scene.frame_start = 1; scene.frame_end = 250; scene.frame_set(1)
scene.render.engine = 'BLENDER_EEVEE_NEXT'
scene.cycles.sampling_pattern = 'TABULATED_SOBOL'
scene.cycles.use_light_tree = False
scene.view_settings.view_transform = 'Filmic'
bpy.context.view_layer.update()

# ---- added for rendering (the .blend has no active camera and no usable light): camera, sun
cam_auto = bpy.data.cameras.new('AutoCamera')
cam_auto.lens = 50.0
cam_auto.sensor_width = 36.0
cam_auto.clip_end = 1000.0
ob_auto_camera = bpy.data.objects.new('AutoCamera', cam_auto)
scene.collection.objects.link(ob_auto_camera)
ob_auto_camera.location = (11.1137, -14.5606, 8.84341)
ob_auto_camera.rotation_euler = (1.09748, -7.21219e-08, 0.694738)
scene.camera = ob_auto_camera
light_auto_sun = bpy.data.lights.new('AutoSun', 'SUN')
light_auto_sun.energy = 3.0
light_auto_sun.angle = 0.0523599
ob_auto_sun = bpy.data.objects.new('AutoSun', light_auto_sun)
scene.collection.objects.link(ob_auto_sun)
ob_auto_sun.rotation_euler = (0.872665, 0.174533, 0.523599)
bpy.context.view_layer.update()
